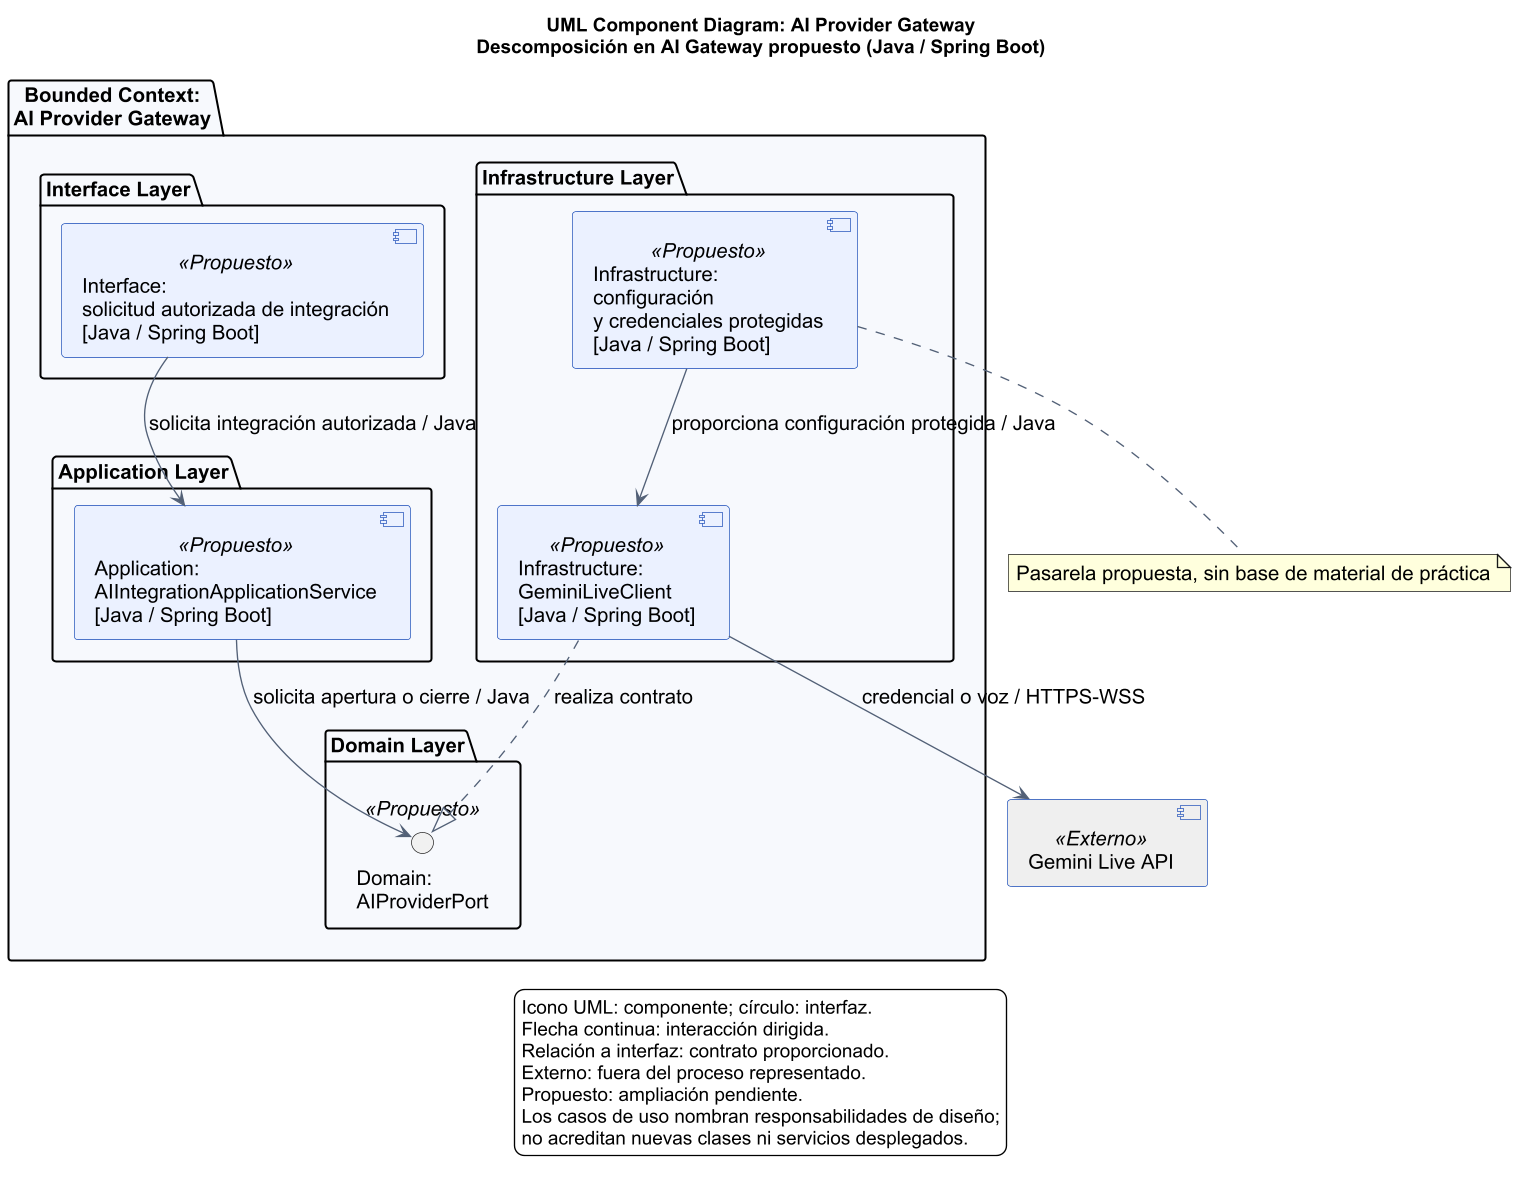

The diagram above was rendered by PlantUML. Its source (embedded in the PNG):
@startuml
skinparam defaultFontName Arial
skinparam defaultFontSize 15
skinparam shadowing false
skinparam componentStyle uml2
skinparam backgroundColor white
skinparam componentBackgroundColor #EAF0FF
skinparam componentBorderColor #1749B5
skinparam ArrowColor #536177
skinparam packageBackgroundColor #F7F9FD
skinparam dpi 130
title
UML Component Diagram: AI Provider Gateway
Descomposición en AI Gateway propuesto (Java / Spring Boot)
end title
component "Gemini Live API" as provider <<Externo>> #EEEEEE
package "Bounded Context:\nAI Provider Gateway" {
  package "Interface Layer" {
    component "Interface:\nsolicitud autorizada de integración\n[Java / Spring Boot]" as input <<Propuesto>>
  }
  package "Application Layer" {
    component "Application:\nAIIntegrationApplicationService\n[Java / Spring Boot]" as app <<Propuesto>>
  }
  package "Domain Layer" {
    interface "Domain:\nAIProviderPort" as port <<Propuesto>>
  }
  package "Infrastructure Layer" {
    component "Infrastructure:\nGeminiLiveClient\n[Java / Spring Boot]" as adapter <<Propuesto>>
    component "Infrastructure:\nconfiguración\ny credenciales protegidas\n[Java / Spring Boot]" as config <<Propuesto>>
  }
}
input --> app : solicita integración autorizada / Java
app --> port : solicita apertura o cierre / Java
adapter ..|> port : realiza contrato
adapter --> provider : credencial o voz / HTTPS-WSS
config --> adapter : proporciona configuración protegida / Java
note bottom
Pasarela propuesta, sin base de material de práctica
end note
legend bottom
Icono UML: componente; círculo: interfaz.
Flecha continua: interacción dirigida.
Relación a interfaz: contrato proporcionado.
Externo: fuera del proceso representado.
Propuesto: ampliación pendiente.
Los casos de uso nombran responsabilidades de diseño;
no acreditan nuevas clases ni servicios desplegados.
endlegend
@enduml